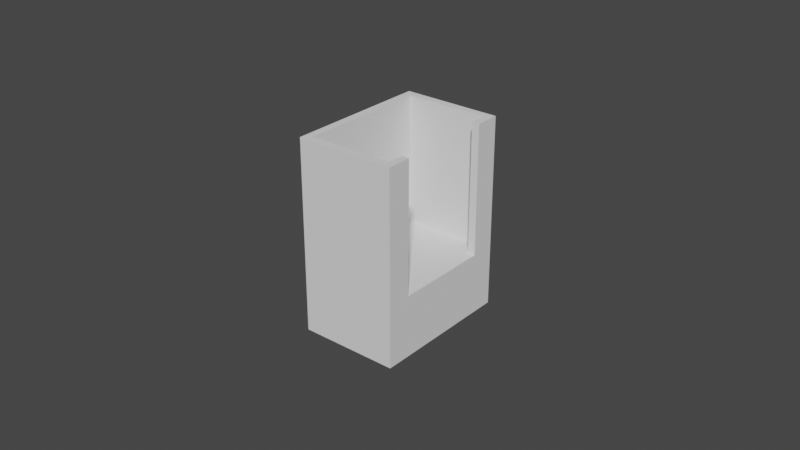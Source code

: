 # Source: base_M2.blend  (saved by Blender 4.0.36; exported with 4.5.12 LTS)
import bpy
from mathutils import Matrix  # noqa: F401  (used for matrix-valued properties, if any)

bpy.ops.wm.read_factory_settings(use_empty=True)
scene = bpy.context.scene
scene.name = 'Scene'

# ---- collections
col_collection = bpy.data.collections.new('Collection'); scene.collection.children.link(col_collection)

# ---- world
world_world = bpy.data.worlds.new('World'); scene.world = world_world
world_world.use_nodes = True; world_world.node_tree.nodes.clear()
_N = world_world.node_tree.nodes; _L = world_world.node_tree.links
n0 = _N.new('ShaderNodeOutputWorld'); n0.name = 'World Output'; n0.location = (300, 300)
n1 = _N.new('ShaderNodeBackground'); n1.name = 'Background'; n1.location = (10, 300)
n1.inputs[0].default_value = (0.05088, 0.05088, 0.05088, 1.0)
_L.new(n1.outputs[0], n0.inputs[0])
n0.is_active_output = True
world_world.color = (0.05088, 0.05088, 0.05088)
world_world.use_sun_shadow = False
world_world.sun_shadow_jitter_overblur = 0.0

# ---- meshes
me_cube_002 = bpy.data.meshes.new('Cube.002')
me_cube_002.from_pydata([(-0.008, -0.024, -0.01), (0.01306, -0.01589, 0.01), (-0.0055, -0.0215, 0.01), (-6.367e-12, 0.0025, 0.00562), (0.01306, 0.01589, 0.01), (-0.008, 0.024, -0.01), (-0.0055, 0.0215, 0.01), (0.0004877, 0.002452, 0.00562), (0.024, -0.024, -0.01), (0.0215, -0.0215, 0.01), (0.0009567, 0.00231, 0.00562), (0.024, 0.024, -0.01), (0.0215, 0.0215, 0.01), (0.001389, 0.002079, 0.00562), (0.001768, 0.001768, 0.00562), (0.002079, 0.001389, 0.00562), (0.00231, 0.0009567, 0.00562), (0.002452, 0.0004877, 0.00562), (0.0025, -1.195e-10, 0.00562), (0.002452, -0.0004877, 0.00562), (0.00231, -0.0009567, 0.00562), (0.002079, -0.001389, 0.00562), (0.001768, -0.001768, 0.00562), (0.001389, -0.002079, 0.00562), (0.0009567, -0.00231, 0.00562), (0.0004877, -0.002452, 0.00562), (-2.249e-10, -0.0025, 0.00562), (-0.0004877, -0.002452, 0.00562), (-0.0009567, -0.00231, 0.00562), (-0.001389, -0.002079, 0.00562), (-0.001768, -0.001768, 0.00562), (-0.002079, -0.001389, 0.00562), (-0.00231, -0.0009567, 0.00562), (-0.002452, -0.0004877, 0.00562), (-0.0025, 1.959e-11, 0.00562), (-0.002452, 0.0004877, 0.00562), (-0.00231, 0.0009567, 0.00562), (-0.002079, 0.001389, 0.00562), (-0.001768, 0.001768, 0.00562), (-0.001389, 0.002079, 0.00562), (-0.0009567, 0.00231, 0.00562), (-0.0004877, 0.002452, 0.00562), (-0.001389, 0.002079, -0.01), (-0.0004877, 0.002452, -0.01), (-0.0009567, 0.00231, -0.01), (0.0004877, 0.002452, -0.01), (0.001389, 0.002079, -0.01), (0.0009567, 0.00231, -0.01), (0.001768, -0.001768, -0.01), (-6.367e-12, 0.0025, -0.01), (0.002079, -0.001389, -0.01), (0.002079, 0.001389, -0.01), (0.0025, -1.195e-10, -0.01), (0.002452, -0.0004877, -0.01), (0.002452, 0.0004877, -0.01), (0.00231, -0.0009567, -0.01), (0.00231, 0.0009567, -0.01), (0.001768, 0.001768, -0.01), (-0.0025, 1.959e-11, -0.01), (-0.002452, -0.0004877, -0.01), (-0.002452, 0.0004877, -0.01), (-0.002079, -0.001389, -0.01), (-0.002079, 0.001389, -0.01), (-0.00231, -0.0009567, -0.01), (-0.00231, 0.0009567, -0.01), (-0.001768, 0.001768, -0.01), (-0.0004877, -0.002452, -0.01), (-0.0009567, -0.00231, -0.01), (-0.001389, -0.002079, -0.01), (0.0004877, -0.002452, -0.01), (0.001389, -0.002079, -0.01), (-2.249e-10, -0.0025, -0.01), (0.0009567, -0.00231, -0.01), (-0.001768, -0.001768, -0.01), (-0.008, -0.024, 0.01), (-0.008, 0.024, 0.01), (0.024, 0.024, 0.01), (0.024, -0.024, 0.01), (-0.008, -0.024, 0.052), (-0.008, 0.024, 0.052), (0.024, 0.024, 0.052), (0.024, -0.024, 0.052), (-0.0055, -0.0215, 0.052), (-0.0055, 0.0215, 0.052), (0.0215, 0.0215, 0.052), (0.0215, -0.0215, 0.052), (0.024, -0.01589, 0.01), (0.024, -0.01589, 0.01), (0.024, 0.01589, 0.01), (0.024, 0.01589, 0.01), (0.01306, 0.01589, 0.01), (0.01306, -0.01589, 0.01), (0.0215, 0.01589, 0.01), (0.0215, -0.01589, 0.01), (0.0215, -0.01589, 0.052), (0.0215, 0.01589, 0.052), (0.024, -0.01589, 0.052), (0.024, 0.01589, 0.052)], [(4, 90), (1, 91)], [(0, 74, 75, 5), (5, 75, 76, 11), (77, 8, 11, 76, 89, 88, 87, 86), (8, 77, 74, 0), (0, 66, 71), (11, 45, 49), (2, 9, 93, 92, 12, 6), (45, 7, 3, 49), (47, 10, 7, 45), (46, 13, 10, 47), (57, 14, 13, 46), (51, 15, 14, 57), (56, 16, 15, 51), (54, 17, 16, 56), (52, 18, 17, 54), (53, 19, 18, 52), (55, 20, 19, 53), (50, 21, 20, 55), (48, 22, 21, 50), (70, 23, 22, 48), (72, 24, 23, 70), (69, 25, 24, 72), (71, 26, 25, 69), (66, 27, 26, 71), (67, 28, 27, 66), (68, 29, 28, 67), (73, 30, 29, 68), (61, 31, 30, 73), (63, 32, 31, 61), (59, 33, 32, 63), (58, 34, 33, 59), (60, 35, 34, 58), (64, 36, 35, 60), (62, 37, 36, 64), (65, 38, 37, 62), (42, 39, 38, 65), (44, 40, 39, 42), (41, 3, 7, 10, 13, 14, 15, 16, 17, 18, 19, 20, 21, 22, 23, 24, 25, 26, 27, 28, 29, 30, 31, 32, 33, 34, 35, 36, 37, 38, 39, 40), (43, 41, 40, 44), (49, 3, 41, 43), (51, 57, 11), (0, 5, 58), (5, 65, 62), (5, 62, 64), (51, 11, 56), (11, 8, 52), (56, 11, 54), (54, 11, 52), (5, 64, 60), (5, 60, 58), (0, 58, 59), (53, 52, 8), (55, 53, 8), (0, 59, 63), (0, 63, 61), (50, 55, 8), (48, 50, 8), (0, 61, 73), (0, 73, 68), (48, 8, 70), (8, 0, 71), (70, 8, 72), (72, 8, 69), (0, 68, 67), (0, 67, 66), (69, 8, 71), (65, 5, 42), (5, 11, 49), (42, 5, 44), (11, 57, 46), (11, 46, 47), (44, 5, 43), (43, 5, 49), (11, 47, 45), (75, 74, 78, 79), (6, 12, 84, 83), (93, 9, 85, 94), (95, 84, 12, 92), (76, 75, 79, 80), (82, 83, 79, 78), (83, 84, 80, 79), (85, 82, 78, 81), (94, 85, 81, 96), (97, 80, 84, 95), (76, 80, 97, 89), (81, 77, 86, 96), (74, 77, 81, 78), (9, 2, 82, 85), (2, 6, 83, 82), (89, 97, 95, 92), (86, 87, 88, 89, 92, 93), (96, 86, 93, 94)])
_uv = me_cube_002.uv_layers.new(name='UVMap')
_uv.uv.foreach_set('vector', [0.375, 0.0, 0.625, 0.0, 0.625, 0.25, 0.375, 0.25, 0.375, 0.25, 0.625, 0.25, 0.625, 0.5, 0.375, 0.5, 0.625, 0.75, 0.375, 0.75, 0.375, 0.5, 0.625, 0.5, 0.625, 0.5422, 0.625, 0.5422, 0.625, 0.7078, 0.625, 0.7078, 0.375, 0.75, 0.625, 0.75, 0.625, 1.0, 0.375, 1.0, 0.125, 0.75, 0.2471, 0.6396, 0.25, 0.6399, 0.375, 0.5, 0.2529, 0.6104, 0.25, 0.6101, 0.862, 0.737, 0.638, 0.737, 0.638, 0.7078, 0.638, 0.5422, 0.638, 0.513, 0.862, 0.513, 0.9688, 0.6095, 0.9688, 1.0, 1.0, 1.0, 1.0, 0.6095, 0.9375, 0.6095, 0.9375, 1.0, 0.9688, 1.0, 0.9688, 0.6095, 0.9062, 0.6095, 0.9062, 1.0, 0.9375, 1.0, 0.9375, 0.6095, 0.875, 0.6095, 0.875, 1.0, 0.9062, 1.0, 0.9062, 0.6095, 0.8438, 0.6095, 0.8438, 1.0, 0.875, 1.0, 0.875, 0.6095, 0.8125, 0.6095, 0.8125, 1.0, 0.8438, 1.0, 0.8438, 0.6095, 0.7812, 0.6095, 0.7812, 1.0, 0.8125, 1.0, 0.8125, 0.6095, 0.75, 0.6095, 0.75, 1.0, 0.7812, 1.0, 0.7812, 0.6095, 0.7188, 0.6095, 0.7188, 1.0, 0.75, 1.0, 0.75, 0.6095, 0.6875, 0.6095, 0.6875, 1.0, 0.7188, 1.0, 0.7188, 0.6095, 0.6562, 0.6095, 0.6562, 1.0, 0.6875, 1.0, 0.6875, 0.6095, 0.625, 0.6095, 0.625, 1.0, 0.6562, 1.0, 0.6562, 0.6095, 0.5938, 0.6095, 0.5938, 1.0, 0.625, 1.0, 0.625, 0.6095, 0.5625, 0.6095, 0.5625, 1.0, 0.5938, 1.0, 0.5938, 0.6095, 0.5312, 0.6095, 0.5312, 1.0, 0.5625, 1.0, 0.5625, 0.6095, 0.5, 0.6095, 0.5, 1.0, 0.5312, 1.0, 0.5312, 0.6095, 0.4688, 0.6095, 0.4688, 1.0, 0.5, 1.0, 0.5, 0.6095, 0.4375, 0.6095, 0.4375, 1.0, 0.4688, 1.0, 0.4688, 0.6095, 0.4062, 0.6095, 0.4062, 1.0, 0.4375, 1.0, 0.4375, 0.6095, 0.375, 0.6095, 0.375, 1.0, 0.4062, 1.0, 0.4062, 0.6095, 0.3438, 0.6095, 0.3438, 1.0, 0.375, 1.0, 0.375, 0.6095, 0.3125, 0.6095, 0.3125, 1.0, 0.3438, 1.0, 0.3438, 0.6095, 0.2812, 0.6095, 0.2812, 1.0, 0.3125, 1.0, 0.3125, 0.6095, 0.25, 0.6095, 0.25, 1.0, 0.2812, 1.0, 0.2812, 0.6095, 0.2188, 0.6095, 0.2188, 1.0, 0.25, 1.0, 0.25, 0.6095, 0.1875, 0.6095, 0.1875, 1.0, 0.2188, 1.0, 0.2188, 0.6095, 0.1562, 0.6095, 0.1562, 1.0, 0.1875, 1.0, 0.1875, 0.6095, 0.125, 0.6095, 0.125, 1.0, 0.1562, 1.0, 0.1562, 0.6095, 0.09375, 0.6095, 0.09375, 1.0, 0.125, 1.0, 0.125, 0.6095, 0.0625, 0.6095, 0.0625, 1.0, 0.09375, 1.0, 0.09375, 0.6095, 0.2032, 0.4854, 0.25, 0.49, 0.2968, 0.4854, 0.3418, 0.4717, 0.3833, 0.4496, 0.4197, 0.4197, 0.4496, 0.3833, 0.4717, 0.3418, 0.4854, 0.2968, 0.49, 0.25, 0.4854, 0.2032, 0.4717, 0.1582, 0.4496, 0.1167, 0.4197, 0.08029, 0.3833, 0.05045, 0.3418, 0.02827, 0.2968, 0.01461, 0.25, 0.01, 0.2032, 0.01461, 0.1582, 0.02827, 0.1167, 0.05045, 0.08029, 0.08029, 0.05045, 0.1167, 0.02827, 0.1582, 0.01461, 0.2032, 0.01, 0.25, 0.01461, 0.2968, 0.02827, 0.3418, 0.05045, 0.3833, 0.08029, 0.4197, 0.1167, 0.4496, 0.1582, 0.4717, 0.03125, 0.6095, 0.03125, 1.0, 0.0625, 1.0, 0.0625, 0.6095, 0.0, 0.6095, 0.0, 1.0, 0.03125, 1.0, 0.03125, 0.6095, 0.2624, 0.6167, 0.2605, 0.6145, 0.375, 0.5, 0.125, 0.75, 0.125, 0.5, 0.2351, 0.625, 0.125, 0.5, 0.2395, 0.6145, 0.2376, 0.6167, 0.125, 0.5, 0.2376, 0.6167, 0.2363, 0.6193, 0.2624, 0.6167, 0.375, 0.5, 0.2637, 0.6193, 0.375, 0.5, 0.375, 0.75, 0.2649, 0.625, 0.2637, 0.6193, 0.375, 0.5, 0.2646, 0.6221, 0.2646, 0.6221, 0.375, 0.5, 0.2649, 0.625, 0.125, 0.5, 0.2363, 0.6193, 0.2354, 0.6221, 0.125, 0.5, 0.2354, 0.6221, 0.2351, 0.625, 0.125, 0.75, 0.2351, 0.625, 0.2354, 0.6279, 0.2646, 0.6279, 0.2649, 0.625, 0.375, 0.75, 0.2637, 0.6307, 0.2646, 0.6279, 0.375, 0.75, 0.125, 0.75, 0.2354, 0.6279, 0.2363, 0.6307, 0.125, 0.75, 0.2363, 0.6307, 0.2376, 0.6333, 0.2624, 0.6333, 0.2637, 0.6307, 0.375, 0.75, 0.2605, 0.6355, 0.2624, 0.6333, 0.375, 0.75, 0.125, 0.75, 0.2376, 0.6333, 0.2395, 0.6355, 0.125, 0.75, 0.2395, 0.6355, 0.2417, 0.6374, 0.2605, 0.6355, 0.375, 0.75, 0.2583, 0.6374, 0.375, 0.75, 0.125, 0.75, 0.25, 0.6399, 0.2583, 0.6374, 0.375, 0.75, 0.2557, 0.6387, 0.2557, 0.6387, 0.375, 0.75, 0.2529, 0.6396, 0.125, 0.75, 0.2417, 0.6374, 0.2443, 0.6387, 0.125, 0.75, 0.2443, 0.6387, 0.2471, 0.6396, 0.2529, 0.6396, 0.375, 0.75, 0.25, 0.6399, 0.2395, 0.6145, 0.125, 0.5, 0.2417, 0.6126, 0.125, 0.5, 0.375, 0.5, 0.25, 0.6101, 0.2417, 0.6126, 0.125, 0.5, 0.2443, 0.6113, 0.375, 0.5, 0.2605, 0.6145, 0.2583, 0.6126, 0.375, 0.5, 0.2583, 0.6126, 0.2557, 0.6113, 0.2443, 0.6113, 0.125, 0.5, 0.2471, 0.6104, 0.2471, 0.6104, 0.125, 0.5, 0.25, 0.6101, 0.375, 0.5, 0.2557, 0.6113, 0.2529, 0.6104, 0.625, 0.25, 0.625, 0.0, 0.625, 0.0, 0.625, 0.25, 0.862, 0.513, 0.638, 0.513, 0.638, 0.513, 0.862, 0.513, 0.638, 0.7078, 0.638, 0.737, 0.638, 0.737, 0.638, 0.7078, 0.638, 0.5422, 0.638, 0.513, 0.638, 0.513, 0.638, 0.5422, 0.625, 0.5, 0.625, 0.25, 0.625, 0.25, 0.625, 0.5, 0.862, 0.737, 0.862, 0.513, 0.875, 0.5, 0.875, 0.75, 0.862, 0.513, 0.638, 0.513, 0.625, 0.5, 0.875, 0.5, 0.638, 0.737, 0.862, 0.737, 0.875, 0.75, 0.625, 0.75, 0.638, 0.7078, 0.638, 0.737, 0.625, 0.75, 0.625, 0.7078, 0.625, 0.5422, 0.625, 0.5, 0.638, 0.513, 0.638, 0.5422, 0.625, 0.5, 0.625, 0.5, 0.625, 0.5422, 0.625, 0.5422, 0.625, 0.75, 0.625, 0.75, 0.625, 0.7078, 0.625, 0.7078, 0.625, 1.0, 0.625, 0.75, 0.625, 0.75, 0.625, 1.0, 0.638, 0.737, 0.862, 0.737, 0.862, 0.737, 0.638, 0.737, 0.862, 0.737, 0.862, 0.513, 0.862, 0.513, 0.862, 0.737, 0.625, 0.5422, 0.625, 0.5422, 0.638, 0.5422, 0.638, 0.5422, 0.625, 0.7078, 0.625, 0.7078, 0.625, 0.5422, 0.625, 0.5422, 0.638, 0.5422, 0.638, 0.7078, 0.625, 0.7078, 0.625, 0.7078, 0.638, 0.7078, 0.638, 0.7078])
me_cube_002.use_remesh_fix_poles = True
me_cube_002.use_remesh_preserve_attributes = False
me_cube_002.update()

# ---- objects
ob_cube = bpy.data.objects.new('Cube', me_cube_002)

# ---- transforms, parenting, visibility, modifiers, constraints
ob_cube.location = (0.0, 0.0, 0.0)
ob_cube.scale = (1.0, 0.9792, 1.0)

# ---- collection membership
col_collection.objects.link(ob_cube)

# ---- scene / render settings (as saved in the file)
scene.frame_start = 1; scene.frame_end = 250; scene.frame_set(1)
scene.render.engine = 'BLENDER_EEVEE_NEXT'
scene.cycles.sampling_pattern = 'TABULATED_SOBOL'
scene.cycles.use_light_tree = False
scene.view_settings.view_transform = 'Filmic'
bpy.context.view_layer.update()

# ---- added for rendering (the .blend has no active camera and no usable light): camera, sun
cam_auto = bpy.data.cameras.new('AutoCamera')
cam_auto.lens = 50.0
cam_auto.sensor_width = 36.0
cam_auto.clip_end = 1000.0
ob_auto_camera = bpy.data.objects.new('AutoCamera', cam_auto)
scene.collection.objects.link(ob_auto_camera)
ob_auto_camera.location = (0.193045, -0.222054, 0.169036)
ob_auto_camera.rotation_euler = (1.09748, -7.21219e-08, 0.694738)
scene.camera = ob_auto_camera
light_auto_sun = bpy.data.lights.new('AutoSun', 'SUN')
light_auto_sun.energy = 3.0
light_auto_sun.angle = 0.0523599
ob_auto_sun = bpy.data.objects.new('AutoSun', light_auto_sun)
scene.collection.objects.link(ob_auto_sun)
ob_auto_sun.rotation_euler = (0.872665, 0.174533, 0.523599)
bpy.context.view_layer.update()
